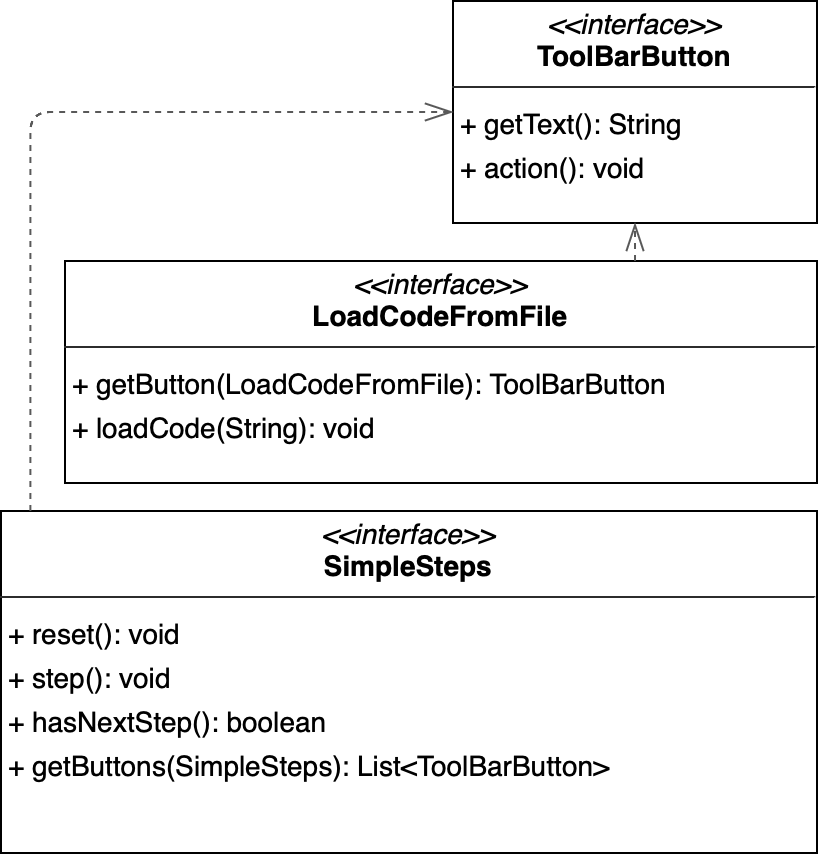

The diagram above was exported from draw.io. Its source (the exported page's mxGraphModel, read from the mxfile embedded in the PNG):
<mxGraphModel dx="1808" dy="1128" grid="1" gridSize="10" guides="1" tooltips="1" connect="1" arrows="1" fold="1" page="0" pageScale="1" pageWidth="827" pageHeight="1169" background="none" math="0" shadow="0">
  <root>
    <mxCell id="0" />
    <mxCell id="1" parent="0" />
    <mxCell id="node1" value="&lt;p style=&quot;margin:0px;margin-top:4px;text-align:center;&quot;&gt;&lt;i&gt;&amp;lt;&amp;lt;interface&amp;gt;&amp;gt;&lt;/i&gt;&lt;br/&gt;&lt;b&gt;LoadCodeFromFile&lt;/b&gt;&lt;/p&gt;&lt;hr size=&quot;1&quot;/&gt;&lt;p style=&quot;margin:0 0 0 4px;line-height:1.6;&quot;&gt;+ getButton(LoadCodeFromFile): ToolBarButton&lt;br/&gt;+ loadCode(String): void&lt;/p&gt;" style="verticalAlign=top;align=left;overflow=fill;fontSize=14;fontFamily=Helvetica;html=1;rounded=0;shadow=0;comic=0;labelBackgroundColor=none;strokeWidth=1;" parent="1" vertex="1">
      <mxGeometry x="-502" y="-93" width="376" height="111" as="geometry" />
    </mxCell>
    <mxCell id="node2" value="&lt;p style=&quot;margin:0px;margin-top:4px;text-align:center;&quot;&gt;&lt;i&gt;&amp;lt;&amp;lt;interface&amp;gt;&amp;gt;&lt;/i&gt;&lt;br/&gt;&lt;b&gt;SimpleSteps&lt;/b&gt;&lt;/p&gt;&lt;hr size=&quot;1&quot;/&gt;&lt;p style=&quot;margin:0 0 0 4px;line-height:1.6;&quot;&gt;+ reset(): void&lt;br/&gt;+ step(): void&lt;br/&gt;+ hasNextStep(): boolean&lt;br/&gt;+ getButtons(SimpleSteps): List&amp;lt;ToolBarButton&amp;gt;&lt;/p&gt;" style="verticalAlign=top;align=left;overflow=fill;fontSize=14;fontFamily=Helvetica;html=1;rounded=0;shadow=0;comic=0;labelBackgroundColor=none;strokeWidth=1;" parent="1" vertex="1">
      <mxGeometry x="-534" y="32" width="408" height="171" as="geometry" />
    </mxCell>
    <mxCell id="node0" value="&lt;p style=&quot;margin:0px;margin-top:4px;text-align:center;&quot;&gt;&lt;i&gt;&amp;lt;&amp;lt;interface&amp;gt;&amp;gt;&lt;/i&gt;&lt;br/&gt;&lt;b&gt;ToolBarButton&lt;/b&gt;&lt;/p&gt;&lt;hr size=&quot;1&quot;/&gt;&lt;p style=&quot;margin:0 0 0 4px;line-height:1.6;&quot;&gt;+ getText(): String&lt;br/&gt;+ action(): void&lt;/p&gt;" style="verticalAlign=top;align=left;overflow=fill;fontSize=14;fontFamily=Helvetica;html=1;rounded=0;shadow=0;comic=0;labelBackgroundColor=none;strokeWidth=1;" parent="1" vertex="1">
      <mxGeometry x="-308" y="-223" width="182" height="111" as="geometry" />
    </mxCell>
    <mxCell id="edge0" value="" style="html=1;rounded=1;edgeStyle=orthogonalEdgeStyle;dashed=1;startArrow=none;endArrow=openThin;endSize=12;strokeColor=#595959;exitX=0.758;exitY=0.000;exitDx=0;exitDy=0;entryX=0.500;entryY=1.000;entryDx=0;entryDy=0;" parent="1" source="node1" target="node0" edge="1">
      <mxGeometry width="50" height="50" relative="1" as="geometry">
        <Array as="points" />
      </mxGeometry>
    </mxCell>
    <mxCell id="edge1" value="" style="html=1;rounded=1;edgeStyle=orthogonalEdgeStyle;dashed=1;startArrow=none;endArrow=openThin;endSize=12;strokeColor=#595959;exitX=0.036;exitY=0.000;exitDx=0;exitDy=0;entryX=0.000;entryY=0.500;entryDx=0;entryDy=0;" parent="1" source="node2" target="node0" edge="1">
      <mxGeometry width="50" height="50" relative="1" as="geometry">
        <Array as="points">
          <mxPoint x="-519" y="-167" />
        </Array>
      </mxGeometry>
    </mxCell>
  </root>
</mxGraphModel>